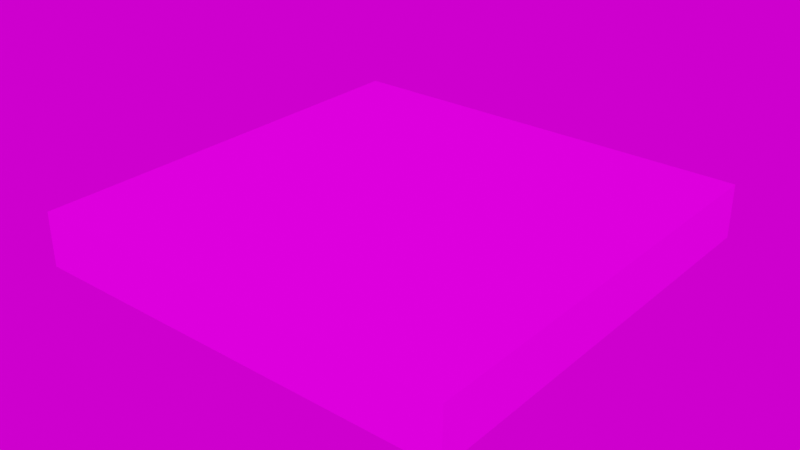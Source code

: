 # Source: tile.blend  (saved by Blender 3.4.6; exported with 4.5.12 LTS)
import bpy
from mathutils import Matrix  # noqa: F401  (used for matrix-valued properties, if any)

bpy.ops.wm.read_factory_settings(use_empty=True)
scene = bpy.context.scene
scene.name = 'Scene'

# ---- collections
col_collection = bpy.data.collections.new('Collection'); scene.collection.children.link(col_collection)

# ---- images (referenced by path relative to the original .blend; pixels are not part of the script)
import os
ASSET_DIR = os.environ.get("B2B_ASSET_DIR", "")  # directory of the original .blend (textures are referenced by path, not embedded)
HERE = os.path.dirname(os.path.abspath(__file__))  # packed textures are extracted next to this script under _unpacked/

def load_image(name, relpath, width, height, colorspace="sRGB"):
    """Load a texture the original file referenced (path relative to the .blend, or extracted next to this script)."""
    p = next((c for c in (os.path.join(HERE, relpath), os.path.join(ASSET_DIR, relpath)) if relpath and os.path.exists(c)), "")
    if p:
        img = bpy.data.images.load(p, check_existing=True)
        img.name = name
    else:  # same state as the original file: an image datablock whose file is absent (Cycles renders it pink)
        img = bpy.data.images.new(name, width, height)
        img.source = "FILE"
        img.filepath = "//" + (relpath or name)
    img.colorspace_settings.name = colorspace
    return img
img_stone_png = load_image('stone.png', 'stone.png', 1024, 1024, 'sRGB')
img_blocky_photo_studio_1k_exr = load_image('blocky_photo_studio_1k.exr', 'blocky_photo_studio_1k.exr', 1024, 1024, 'Linear Rec.709')

# ---- materials (node trees are filled in below, after node groups)
mat_stone = bpy.data.materials.new('Stone')
mat_stone.alpha_threshold = 0.0
mat_stone.use_transparent_shadow = False
mat_stone.roughness = 0.5
mat_stone.line_color = (0.0, 0.0, 0.0, 1.0)

# ---- material node trees
mat_stone.use_nodes = True; mat_stone.node_tree.nodes.clear()
_N = mat_stone.node_tree.nodes; _L = mat_stone.node_tree.links
n0 = _N.new('ShaderNodeTexImage'); n0.name = 'Image Texture'; n0.location = (-932, -216)
n0.image = img_stone_png
n0.interpolation = 'Closest'
n1 = _N.new('ShaderNodeOutputMaterial'); n1.name = 'Material Output'; n1.location = (158, 65)
n2 = _N.new('ShaderNodeBsdfDiffuse'); n2.name = 'Diffuse BSDF'; n2.location = (-487, -197)
_L.new(n2.outputs[0], n1.inputs[0])
_L.new(n0.outputs[0], n2.inputs[0])
n1.is_active_output = True

# ---- world
world_world = bpy.data.worlds.new('World'); scene.world = world_world
world_world.use_nodes = True; world_world.node_tree.nodes.clear()
_N = world_world.node_tree.nodes; _L = world_world.node_tree.links
n0 = _N.new('ShaderNodeOutputWorld'); n0.name = 'World Output'; n0.location = (300, 300)
n1 = _N.new('ShaderNodeBackground'); n1.name = 'Background'; n1.location = (10, 300)
n2 = _N.new('ShaderNodeTexEnvironment'); n2.name = 'Environment Texture'; n2.location = (-280, 280)
n2.image = img_blocky_photo_studio_1k_exr
_L.new(n1.outputs[0], n0.inputs[0])
_L.new(n2.outputs[0], n1.inputs[0])
n0.is_active_output = True
world_world.color = (0.05088, 0.05088, 0.05088)
world_world.use_sun_shadow = False
world_world.sun_shadow_jitter_overblur = 0.0

# ---- meshes
me_cube = bpy.data.meshes.new('Cube')
me_cube.from_pydata([(1.0, -0.125, 0.0), (1.0, -0.125, 1.0), (1.0, -2.334e-08, 0.0), (1.0, 6.458e-09, 1.0), (0.0, -0.125, 0.0), (0.0, -0.125, 1.0), (0.0, -2.334e-08, 0.0), (0.0, 6.458e-09, 1.0)], [], [(0, 4, 6, 2), (7, 6, 4, 5), (5, 1, 3, 7), (1, 0, 2, 3), (5, 4, 0, 1)])
_uv = me_cube.uv_layers.new(name='UVMap')
_uv.uv.foreach_set('vector', [0.001953, 0.9375, 0.001953, 0.9688, -8.848e-08, 0.9688, 8.848e-08, 0.9375, 0.001953, 0.9375, 0.001953, 0.9688, -8.859e-08, 0.9688, 8.859e-08, 0.9375, 0.001953, 0.9688, 0.001953, 0.9375, 8.848e-08, 0.9375, -8.848e-08, 0.9688, -8.848e-08, 0.9688, 8.894e-08, 0.9375, 0.001953, 0.9375, 0.001953, 0.9688, 0.01562, 0.9375, 0.01562, 0.9688, 0.0, 0.9688, 0.0, 0.9375])
me_cube.materials.append(mat_stone)
me_cube.use_mirror_vertex_groups = False
me_cube.update()
me_plane = bpy.data.meshes.new('Plane')
me_plane.from_pydata([(-1.0, -1.0, 0.0), (1.0, -1.0, 0.0), (-1.0, 1.0, 0.0), (1.0, 1.0, 0.0)], [], [(0, 1, 3, 2)])
_uv = me_plane.uv_layers.new(name='UVMap')
_uv.uv.foreach_set('vector', [0.01566, 0.9688, 0.01566, 1.0, 3.645e-05, 1.0, 3.645e-05, 0.9688])
me_plane.materials.append(mat_stone)
me_plane.update()

# ---- objects
ob_tile = bpy.data.objects.new('Tile', me_cube)
ob_plane = bpy.data.objects.new('Plane', me_plane)

# ---- transforms, parenting, visibility, modifiers, constraints
ob_tile.location = (0.0, 0.0, 0.0)
ob_tile.rotation_euler = (1.571, -0.0, 0.0)
ob_tile.lock_rotations_4d = False
ob_tile.empty_display_type = 'ARROWS'
ob_tile.lineart.crease_threshold = 0.0
ob_plane.parent = ob_tile
ob_plane.matrix_parent_inverse = Matrix(((1.0, 0.0, 0.0, -0.0), (0.0, -4.371e-08, 1.0, 0.0), (0.0, -1.0, -4.371e-08, 0.0), (-0.0, 0.0, -0.0, 1.0)))
ob_plane.location = (0.5, -0.5, 0.0)
ob_plane.scale = (0.5, 0.5, 0.5)

# ---- collection membership
col_collection.objects.link(ob_tile)
col_collection.objects.link(ob_plane)

# ---- scene / render settings (as saved in the file)
scene.frame_start = 1; scene.frame_end = 250; scene.frame_set(149)
scene.render.engine = 'BLENDER_EEVEE_NEXT'
scene.cycles.sampling_pattern = 'TABULATED_SOBOL'
scene.cycles.use_light_tree = False
scene.cycles.bake_type = 'DIFFUSE'
scene.view_settings.view_transform = 'Filmic'
bpy.context.view_layer.update()

# ---- added for rendering (the .blend has no active camera and no usable light): camera, sun
cam_auto = bpy.data.cameras.new('AutoCamera')
cam_auto.lens = 50.0
cam_auto.sensor_width = 36.0
cam_auto.clip_end = 1000.0
ob_auto_camera = bpy.data.objects.new('AutoCamera', cam_auto)
scene.collection.objects.link(ob_auto_camera)
ob_auto_camera.location = (1.81357, -2.07628, 0.988353)
ob_auto_camera.rotation_euler = (1.09748, -7.21219e-08, 0.694738)
scene.camera = ob_auto_camera
light_auto_sun = bpy.data.lights.new('AutoSun', 'SUN')
light_auto_sun.energy = 3.0
light_auto_sun.angle = 0.0523599
ob_auto_sun = bpy.data.objects.new('AutoSun', light_auto_sun)
scene.collection.objects.link(ob_auto_sun)
ob_auto_sun.rotation_euler = (0.872665, 0.174533, 0.523599)
bpy.context.view_layer.update()

